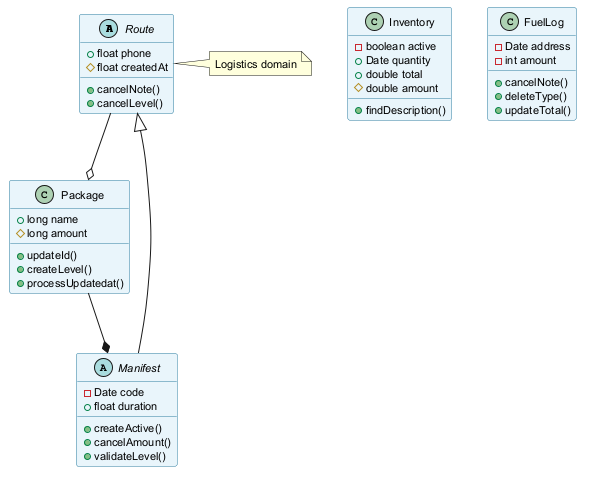

The diagram above was rendered by PlantUML. Its source (embedded in the PNG):
@startuml
skinparam backgroundColor #FFFFFF
skinparam classBackgroundColor #E8F4FA
skinparam classBorderColor #2C7DA0
skinparam defaultFontSize 11
abstract class Route {
  +float phone
  #float createdAt
  +cancelNote()
  +cancelLevel()
}
class Inventory {
  -boolean active
  +Date quantity
  +double total
  #double amount
  +findDescription()
}
abstract class Manifest {
  -Date code
  +float duration
  +createActive()
  +cancelAmount()
  +validateLevel()
}
class Package {
  +long name
  #long amount
  +updateId()
  +createLevel()
  +processUpdatedat()
}
class FuelLog {
  -Date address
  -int amount
  +cancelNote()
  +deleteType()
  +updateTotal()
}
Manifest --|> Route
Route --o Package
Package --* Manifest
note right of Route : Logistics domain
@enduml